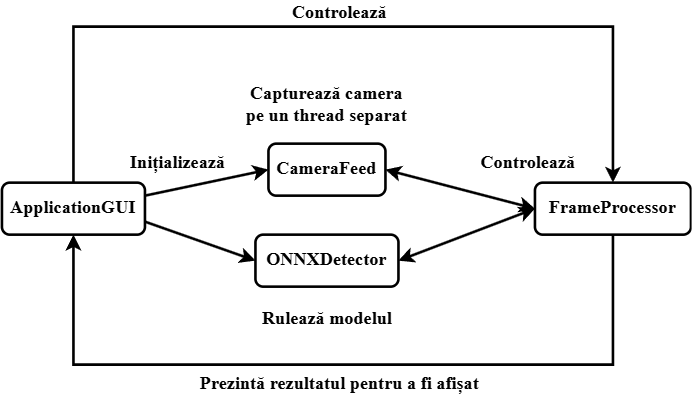

The diagram above was exported from draw.io. Its source (the exported page's mxGraphModel, read from the mxfile embedded in the PNG):
<mxGraphModel dx="815" dy="429" grid="1" gridSize="10" guides="1" tooltips="1" connect="1" arrows="1" fold="1" page="1" pageScale="1" pageWidth="850" pageHeight="1100" math="0" shadow="0">
  <root>
    <mxCell id="0" />
    <mxCell id="1" parent="0" />
    <mxCell id="UvOWT6V1TsiXmN6guF2m-34" value="&lt;font face=&quot;Times New Roman&quot; style=&quot;font-size: 14px;&quot;&gt;&lt;b&gt;ApplicationGUI&lt;/b&gt;&lt;/font&gt;" style="rounded=1;whiteSpace=wrap;html=1;strokeWidth=2;" vertex="1" parent="1">
      <mxGeometry x="120" y="400" width="110" height="40" as="geometry" />
    </mxCell>
    <mxCell id="UvOWT6V1TsiXmN6guF2m-35" value="&lt;font style=&quot;font-size: 14px;&quot; face=&quot;Times New Roman&quot;&gt;&lt;b&gt;CameraFeed&lt;/b&gt;&lt;/font&gt;" style="rounded=1;whiteSpace=wrap;html=1;strokeWidth=2;" vertex="1" parent="1">
      <mxGeometry x="325" y="370" width="90" height="40" as="geometry" />
    </mxCell>
    <mxCell id="UvOWT6V1TsiXmN6guF2m-37" value="&lt;font face=&quot;Times New Roman&quot;&gt;&lt;span style=&quot;font-size: 14px;&quot;&gt;&lt;b&gt;Capturează camera pe un thread separat&lt;/b&gt;&lt;/span&gt;&lt;/font&gt;" style="text;html=1;align=center;verticalAlign=middle;whiteSpace=wrap;rounded=0;" vertex="1" parent="1">
      <mxGeometry x="305" y="310" width="130" height="60" as="geometry" />
    </mxCell>
    <mxCell id="UvOWT6V1TsiXmN6guF2m-38" value="&lt;font style=&quot;font-size: 14px;&quot; face=&quot;Times New Roman&quot;&gt;&lt;b&gt;ONNXDetector&lt;/b&gt;&lt;/font&gt;" style="rounded=1;whiteSpace=wrap;html=1;strokeWidth=2;" vertex="1" parent="1">
      <mxGeometry x="315" y="440" width="110" height="40" as="geometry" />
    </mxCell>
    <mxCell id="UvOWT6V1TsiXmN6guF2m-41" value="&lt;font style=&quot;font-size: 14px;&quot; face=&quot;Times New Roman&quot;&gt;&lt;b&gt;Inițializează&lt;/b&gt;&lt;/font&gt;" style="text;html=1;align=center;verticalAlign=middle;resizable=0;points=[];autosize=1;strokeColor=none;fillColor=none;rotation=0;" vertex="1" parent="1">
      <mxGeometry x="205" y="370" width="100" height="30" as="geometry" />
    </mxCell>
    <mxCell id="UvOWT6V1TsiXmN6guF2m-42" value="&lt;font style=&quot;font-size: 14px;&quot; face=&quot;Times New Roman&quot;&gt;&lt;b&gt;FrameProcessor&lt;/b&gt;&lt;/font&gt;" style="rounded=1;whiteSpace=wrap;html=1;strokeWidth=2;" vertex="1" parent="1">
      <mxGeometry x="530" y="400" width="120" height="40" as="geometry" />
    </mxCell>
    <mxCell id="UvOWT6V1TsiXmN6guF2m-43" value="&lt;font face=&quot;Times New Roman&quot;&gt;&lt;span style=&quot;font-size: 14px;&quot;&gt;&lt;b&gt;Ruleaz&lt;/b&gt;&lt;/span&gt;&lt;/font&gt;&lt;b style=&quot;font-family: &amp;quot;Times New Roman&amp;quot;; font-size: 14px;&quot;&gt;ă&lt;/b&gt;&lt;font face=&quot;Times New Roman&quot;&gt;&lt;span style=&quot;font-size: 14px;&quot;&gt;&lt;b&gt;&amp;nbsp;modelul&lt;/b&gt;&lt;/span&gt;&lt;/font&gt;" style="text;html=1;align=center;verticalAlign=middle;whiteSpace=wrap;rounded=0;" vertex="1" parent="1">
      <mxGeometry x="307.5" y="490" width="125" height="30" as="geometry" />
    </mxCell>
    <mxCell id="UvOWT6V1TsiXmN6guF2m-44" value="" style="endArrow=classic;html=1;rounded=0;exitX=1;exitY=0.25;exitDx=0;exitDy=0;entryX=0;entryY=0.5;entryDx=0;entryDy=0;strokeWidth=2;" edge="1" parent="1" source="UvOWT6V1TsiXmN6guF2m-34" target="UvOWT6V1TsiXmN6guF2m-35">
      <mxGeometry width="50" height="50" relative="1" as="geometry">
        <mxPoint x="350" y="500" as="sourcePoint" />
        <mxPoint x="400" y="450" as="targetPoint" />
      </mxGeometry>
    </mxCell>
    <mxCell id="UvOWT6V1TsiXmN6guF2m-45" value="" style="endArrow=classic;html=1;rounded=0;exitX=1;exitY=0.75;exitDx=0;exitDy=0;entryX=0;entryY=0.5;entryDx=0;entryDy=0;strokeWidth=2;" edge="1" parent="1" source="UvOWT6V1TsiXmN6guF2m-34" target="UvOWT6V1TsiXmN6guF2m-38">
      <mxGeometry width="50" height="50" relative="1" as="geometry">
        <mxPoint x="270" y="440" as="sourcePoint" />
        <mxPoint x="365" y="420" as="targetPoint" />
      </mxGeometry>
    </mxCell>
    <mxCell id="UvOWT6V1TsiXmN6guF2m-46" value="" style="endArrow=classic;startArrow=classic;html=1;rounded=0;exitX=1;exitY=0.5;exitDx=0;exitDy=0;entryX=0;entryY=0.5;entryDx=0;entryDy=0;strokeWidth=2;" edge="1" parent="1" source="UvOWT6V1TsiXmN6guF2m-35" target="UvOWT6V1TsiXmN6guF2m-42">
      <mxGeometry width="50" height="50" relative="1" as="geometry">
        <mxPoint x="530" y="550" as="sourcePoint" />
        <mxPoint x="580" y="500" as="targetPoint" />
      </mxGeometry>
    </mxCell>
    <mxCell id="UvOWT6V1TsiXmN6guF2m-47" value="" style="endArrow=classic;startArrow=classic;html=1;rounded=0;exitX=1;exitY=0.5;exitDx=0;exitDy=0;entryX=0;entryY=0.5;entryDx=0;entryDy=0;strokeWidth=2;" edge="1" parent="1" source="UvOWT6V1TsiXmN6guF2m-38" target="UvOWT6V1TsiXmN6guF2m-42">
      <mxGeometry width="50" height="50" relative="1" as="geometry">
        <mxPoint x="490" y="540" as="sourcePoint" />
        <mxPoint x="540" y="490" as="targetPoint" />
      </mxGeometry>
    </mxCell>
    <mxCell id="UvOWT6V1TsiXmN6guF2m-48" value="&lt;span style=&quot;font-family: &amp;quot;Times New Roman&amp;quot;; font-size: 14px;&quot;&gt;&lt;b&gt;Controlează&lt;/b&gt;&lt;/span&gt;" style="text;html=1;align=center;verticalAlign=middle;whiteSpace=wrap;rounded=0;" vertex="1" parent="1">
      <mxGeometry x="480" y="375" width="90" height="20" as="geometry" />
    </mxCell>
    <mxCell id="UvOWT6V1TsiXmN6guF2m-49" value="" style="endArrow=classic;html=1;rounded=0;exitX=0.5;exitY=1;exitDx=0;exitDy=0;entryX=0.5;entryY=1;entryDx=0;entryDy=0;strokeWidth=2;" edge="1" parent="1" source="UvOWT6V1TsiXmN6guF2m-42" target="UvOWT6V1TsiXmN6guF2m-34">
      <mxGeometry width="50" height="50" relative="1" as="geometry">
        <mxPoint x="605" y="560" as="sourcePoint" />
        <mxPoint x="190" y="560" as="targetPoint" />
        <Array as="points">
          <mxPoint x="590" y="540" />
          <mxPoint x="175" y="540" />
        </Array>
      </mxGeometry>
    </mxCell>
    <mxCell id="UvOWT6V1TsiXmN6guF2m-50" value="" style="endArrow=classic;html=1;rounded=0;exitX=0.5;exitY=0;exitDx=0;exitDy=0;entryX=0.5;entryY=0;entryDx=0;entryDy=0;strokeWidth=2;" edge="1" parent="1" source="UvOWT6V1TsiXmN6guF2m-34" target="UvOWT6V1TsiXmN6guF2m-42">
      <mxGeometry width="50" height="50" relative="1" as="geometry">
        <mxPoint x="685" y="570" as="sourcePoint" />
        <mxPoint x="270" y="570" as="targetPoint" />
        <Array as="points">
          <mxPoint x="175" y="280" />
          <mxPoint x="590" y="280" />
        </Array>
      </mxGeometry>
    </mxCell>
    <mxCell id="UvOWT6V1TsiXmN6guF2m-51" value="&lt;font face=&quot;Times New Roman&quot;&gt;&lt;span style=&quot;font-size: 14px;&quot;&gt;&lt;b&gt;Prezintă rezultatul pentru a fi afișat&lt;/b&gt;&lt;/span&gt;&lt;/font&gt;" style="text;html=1;align=center;verticalAlign=middle;whiteSpace=wrap;rounded=0;" vertex="1" parent="1">
      <mxGeometry x="270" y="540" width="220" height="30" as="geometry" />
    </mxCell>
    <mxCell id="UvOWT6V1TsiXmN6guF2m-52" value="&lt;span style=&quot;font-family: &amp;quot;Times New Roman&amp;quot;; font-size: 14px;&quot;&gt;&lt;b&gt;Controlează&lt;/b&gt;&lt;/span&gt;" style="text;html=1;align=center;verticalAlign=middle;whiteSpace=wrap;rounded=0;" vertex="1" parent="1">
      <mxGeometry x="335" y="260" width="90" height="20" as="geometry" />
    </mxCell>
  </root>
</mxGraphModel>